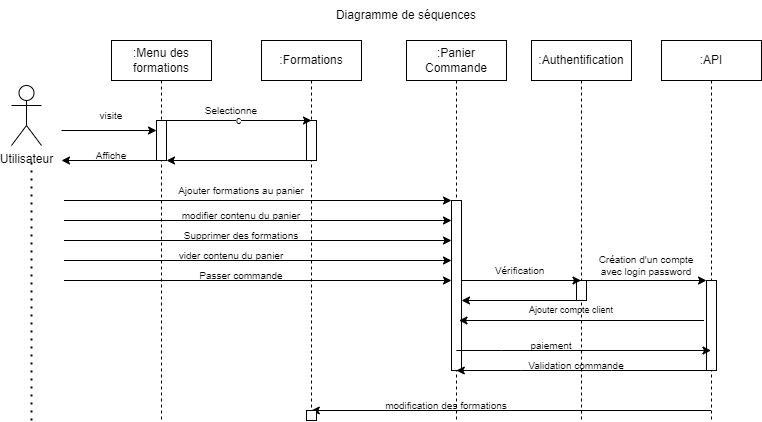

The diagram above was exported from draw.io. Its source (the exported page's mxGraphModel, read from the mxfile embedded in the PNG):
<mxGraphModel dx="989" dy="1638" grid="1" gridSize="10" guides="1" tooltips="1" connect="1" arrows="1" fold="1" page="1" pageScale="1" pageWidth="850" pageHeight="1100" math="0" shadow="0">
  <root>
    <mxCell id="0" />
    <mxCell id="1" parent="0" />
    <mxCell id="aM9ryv3xv72pqoxQDRHE-1" value=":Menu des formations" style="shape=umlLifeline;perimeter=lifelinePerimeter;whiteSpace=wrap;html=1;container=0;dropTarget=0;collapsible=0;recursiveResize=0;outlineConnect=0;portConstraint=eastwest;newEdgeStyle={&quot;edgeStyle&quot;:&quot;elbowEdgeStyle&quot;,&quot;elbow&quot;:&quot;vertical&quot;,&quot;curved&quot;:0,&quot;rounded&quot;:0};" parent="1" vertex="1">
      <mxGeometry x="130" y="20" width="100" height="380" as="geometry" />
    </mxCell>
    <mxCell id="aM9ryv3xv72pqoxQDRHE-2" value="" style="html=1;points=[];perimeter=orthogonalPerimeter;outlineConnect=0;targetShapes=umlLifeline;portConstraint=eastwest;newEdgeStyle={&quot;edgeStyle&quot;:&quot;elbowEdgeStyle&quot;,&quot;elbow&quot;:&quot;vertical&quot;,&quot;curved&quot;:0,&quot;rounded&quot;:0};" parent="aM9ryv3xv72pqoxQDRHE-1" vertex="1">
      <mxGeometry x="45" y="80" width="10" height="40" as="geometry" />
    </mxCell>
    <mxCell id="aM9ryv3xv72pqoxQDRHE-5" value=":Formations" style="shape=umlLifeline;perimeter=lifelinePerimeter;whiteSpace=wrap;html=1;container=0;dropTarget=0;collapsible=0;recursiveResize=0;outlineConnect=0;portConstraint=eastwest;newEdgeStyle={&quot;edgeStyle&quot;:&quot;elbowEdgeStyle&quot;,&quot;elbow&quot;:&quot;vertical&quot;,&quot;curved&quot;:0,&quot;rounded&quot;:0};" parent="1" vertex="1">
      <mxGeometry x="280" y="20" width="100" height="380" as="geometry" />
    </mxCell>
    <mxCell id="aM9ryv3xv72pqoxQDRHE-6" value="" style="html=1;points=[];perimeter=orthogonalPerimeter;outlineConnect=0;targetShapes=umlLifeline;portConstraint=eastwest;newEdgeStyle={&quot;edgeStyle&quot;:&quot;elbowEdgeStyle&quot;,&quot;elbow&quot;:&quot;vertical&quot;,&quot;curved&quot;:0,&quot;rounded&quot;:0};" parent="aM9ryv3xv72pqoxQDRHE-5" vertex="1">
      <mxGeometry x="45" y="80" width="10" height="40" as="geometry" />
    </mxCell>
    <mxCell id="oYShBB8nBjhnY9-qOD5L-1" value="Utilisateur" style="shape=umlActor;verticalLabelPosition=bottom;verticalAlign=top;html=1;outlineConnect=0;" vertex="1" parent="1">
      <mxGeometry x="30" y="65" width="30" height="60" as="geometry" />
    </mxCell>
    <mxCell id="oYShBB8nBjhnY9-qOD5L-4" value="" style="endArrow=classic;html=1;rounded=0;" edge="1" parent="1" target="aM9ryv3xv72pqoxQDRHE-2">
      <mxGeometry width="50" height="50" relative="1" as="geometry">
        <mxPoint x="80" y="110" as="sourcePoint" />
        <mxPoint x="340" y="180" as="targetPoint" />
      </mxGeometry>
    </mxCell>
    <mxCell id="oYShBB8nBjhnY9-qOD5L-5" value="c" style="endArrow=classic;html=1;rounded=0;" edge="1" parent="1" source="aM9ryv3xv72pqoxQDRHE-2">
      <mxGeometry width="50" height="50" relative="1" as="geometry">
        <mxPoint x="189.99857142857144" y="100" as="sourcePoint" />
        <mxPoint x="330" y="100" as="targetPoint" />
      </mxGeometry>
    </mxCell>
    <mxCell id="oYShBB8nBjhnY9-qOD5L-6" value="visite" style="text;html=1;strokeColor=none;fillColor=none;align=center;verticalAlign=middle;whiteSpace=wrap;rounded=0;fontSize=10;" vertex="1" parent="1">
      <mxGeometry x="100" y="80" width="60" height="30" as="geometry" />
    </mxCell>
    <mxCell id="oYShBB8nBjhnY9-qOD5L-8" value="Selectionne" style="text;html=1;strokeColor=none;fillColor=none;align=center;verticalAlign=middle;whiteSpace=wrap;rounded=0;fontSize=10;" vertex="1" parent="1">
      <mxGeometry x="220" y="80" width="60" height="20" as="geometry" />
    </mxCell>
    <mxCell id="oYShBB8nBjhnY9-qOD5L-10" value="" style="endArrow=classic;html=1;rounded=0;" edge="1" parent="1">
      <mxGeometry width="50" height="50" relative="1" as="geometry">
        <mxPoint x="175" y="140" as="sourcePoint" />
        <mxPoint x="80" y="140" as="targetPoint" />
      </mxGeometry>
    </mxCell>
    <mxCell id="oYShBB8nBjhnY9-qOD5L-11" value="Affiche" style="text;html=1;strokeColor=none;fillColor=none;align=center;verticalAlign=middle;whiteSpace=wrap;rounded=0;fontSize=10;" vertex="1" parent="1">
      <mxGeometry x="100" y="120" width="60" height="30" as="geometry" />
    </mxCell>
    <mxCell id="oYShBB8nBjhnY9-qOD5L-12" value="" style="endArrow=classic;html=1;rounded=0;" edge="1" parent="1" source="aM9ryv3xv72pqoxQDRHE-5" target="aM9ryv3xv72pqoxQDRHE-2">
      <mxGeometry width="50" height="50" relative="1" as="geometry">
        <mxPoint x="320" y="140" as="sourcePoint" />
        <mxPoint x="190" y="134.71" as="targetPoint" />
      </mxGeometry>
    </mxCell>
    <mxCell id="oYShBB8nBjhnY9-qOD5L-13" value=":Panier Commande" style="shape=umlLifeline;perimeter=lifelinePerimeter;whiteSpace=wrap;html=1;container=0;dropTarget=0;collapsible=0;recursiveResize=0;outlineConnect=0;portConstraint=eastwest;newEdgeStyle={&quot;edgeStyle&quot;:&quot;elbowEdgeStyle&quot;,&quot;elbow&quot;:&quot;vertical&quot;,&quot;curved&quot;:0,&quot;rounded&quot;:0};" vertex="1" parent="1">
      <mxGeometry x="425" y="20" width="100" height="380" as="geometry" />
    </mxCell>
    <mxCell id="oYShBB8nBjhnY9-qOD5L-14" value="" style="html=1;points=[];perimeter=orthogonalPerimeter;outlineConnect=0;targetShapes=umlLifeline;portConstraint=eastwest;newEdgeStyle={&quot;edgeStyle&quot;:&quot;elbowEdgeStyle&quot;,&quot;elbow&quot;:&quot;vertical&quot;,&quot;curved&quot;:0,&quot;rounded&quot;:0};" vertex="1" parent="oYShBB8nBjhnY9-qOD5L-13">
      <mxGeometry x="45" y="160" width="10" height="170" as="geometry" />
    </mxCell>
    <mxCell id="oYShBB8nBjhnY9-qOD5L-17" value="" style="endArrow=none;dashed=1;html=1;dashPattern=1 3;strokeWidth=2;rounded=0;" edge="1" parent="1">
      <mxGeometry width="50" height="50" relative="1" as="geometry">
        <mxPoint x="50" y="400" as="sourcePoint" />
        <mxPoint x="50" y="140" as="targetPoint" />
      </mxGeometry>
    </mxCell>
    <mxCell id="oYShBB8nBjhnY9-qOD5L-18" value="" style="endArrow=classic;html=1;rounded=0;" edge="1" parent="1" target="oYShBB8nBjhnY9-qOD5L-14">
      <mxGeometry width="50" height="50" relative="1" as="geometry">
        <mxPoint x="82.5" y="180" as="sourcePoint" />
        <mxPoint x="177.5" y="180" as="targetPoint" />
      </mxGeometry>
    </mxCell>
    <mxCell id="oYShBB8nBjhnY9-qOD5L-19" value="Ajouter formations au panier" style="text;html=1;strokeColor=none;fillColor=none;align=center;verticalAlign=middle;whiteSpace=wrap;rounded=0;fontSize=10;" vertex="1" parent="1">
      <mxGeometry x="170" y="155" width="180" height="30" as="geometry" />
    </mxCell>
    <mxCell id="oYShBB8nBjhnY9-qOD5L-20" value="" style="endArrow=classic;html=1;rounded=0;" edge="1" parent="1">
      <mxGeometry width="50" height="50" relative="1" as="geometry">
        <mxPoint x="82.5" y="200" as="sourcePoint" />
        <mxPoint x="470" y="200" as="targetPoint" />
      </mxGeometry>
    </mxCell>
    <mxCell id="oYShBB8nBjhnY9-qOD5L-21" value="modifier contenu du panier" style="text;html=1;strokeColor=none;fillColor=none;align=center;verticalAlign=middle;whiteSpace=wrap;rounded=0;fontSize=10;" vertex="1" parent="1">
      <mxGeometry x="170" y="180" width="180" height="30" as="geometry" />
    </mxCell>
    <mxCell id="oYShBB8nBjhnY9-qOD5L-22" value="" style="endArrow=classic;html=1;rounded=0;" edge="1" parent="1">
      <mxGeometry width="50" height="50" relative="1" as="geometry">
        <mxPoint x="82.5" y="220" as="sourcePoint" />
        <mxPoint x="470" y="220" as="targetPoint" />
      </mxGeometry>
    </mxCell>
    <mxCell id="oYShBB8nBjhnY9-qOD5L-23" value="Supprimer des formations" style="text;html=1;strokeColor=none;fillColor=none;align=center;verticalAlign=middle;whiteSpace=wrap;rounded=0;fontSize=10;" vertex="1" parent="1">
      <mxGeometry x="170" y="200" width="180" height="30" as="geometry" />
    </mxCell>
    <mxCell id="oYShBB8nBjhnY9-qOD5L-24" value="" style="endArrow=classic;html=1;rounded=0;" edge="1" parent="1">
      <mxGeometry width="50" height="50" relative="1" as="geometry">
        <mxPoint x="82.5" y="240" as="sourcePoint" />
        <mxPoint x="470" y="240" as="targetPoint" />
      </mxGeometry>
    </mxCell>
    <mxCell id="oYShBB8nBjhnY9-qOD5L-25" value="vider contenu du panier" style="text;html=1;strokeColor=none;fillColor=none;align=center;verticalAlign=middle;whiteSpace=wrap;rounded=0;fontSize=10;" vertex="1" parent="1">
      <mxGeometry x="160" y="220" width="180" height="30" as="geometry" />
    </mxCell>
    <mxCell id="oYShBB8nBjhnY9-qOD5L-26" value="" style="endArrow=classic;html=1;rounded=0;" edge="1" parent="1">
      <mxGeometry width="50" height="50" relative="1" as="geometry">
        <mxPoint x="82.5" y="260" as="sourcePoint" />
        <mxPoint x="470" y="260" as="targetPoint" />
      </mxGeometry>
    </mxCell>
    <mxCell id="oYShBB8nBjhnY9-qOD5L-27" value=":Authentification" style="shape=umlLifeline;perimeter=lifelinePerimeter;whiteSpace=wrap;html=1;container=0;dropTarget=0;collapsible=0;recursiveResize=0;outlineConnect=0;portConstraint=eastwest;newEdgeStyle={&quot;edgeStyle&quot;:&quot;elbowEdgeStyle&quot;,&quot;elbow&quot;:&quot;vertical&quot;,&quot;curved&quot;:0,&quot;rounded&quot;:0};" vertex="1" parent="1">
      <mxGeometry x="550" y="20" width="100" height="380" as="geometry" />
    </mxCell>
    <mxCell id="oYShBB8nBjhnY9-qOD5L-28" value="" style="html=1;points=[];perimeter=orthogonalPerimeter;outlineConnect=0;targetShapes=umlLifeline;portConstraint=eastwest;newEdgeStyle={&quot;edgeStyle&quot;:&quot;elbowEdgeStyle&quot;,&quot;elbow&quot;:&quot;vertical&quot;,&quot;curved&quot;:0,&quot;rounded&quot;:0};" vertex="1" parent="oYShBB8nBjhnY9-qOD5L-27">
      <mxGeometry x="45" y="240" width="10" height="20" as="geometry" />
    </mxCell>
    <mxCell id="oYShBB8nBjhnY9-qOD5L-29" value="Passer commande" style="text;html=1;strokeColor=none;fillColor=none;align=center;verticalAlign=middle;whiteSpace=wrap;rounded=0;fontSize=10;" vertex="1" parent="1">
      <mxGeometry x="170" y="240" width="180" height="30" as="geometry" />
    </mxCell>
    <mxCell id="oYShBB8nBjhnY9-qOD5L-33" value="" style="endArrow=classic;html=1;rounded=0;" edge="1" parent="1">
      <mxGeometry width="50" height="50" relative="1" as="geometry">
        <mxPoint x="480" y="260" as="sourcePoint" />
        <mxPoint x="599.5" y="260" as="targetPoint" />
      </mxGeometry>
    </mxCell>
    <mxCell id="oYShBB8nBjhnY9-qOD5L-34" value="Vérification&amp;nbsp;" style="text;html=1;strokeColor=none;fillColor=none;align=center;verticalAlign=middle;whiteSpace=wrap;rounded=0;fontSize=10;" vertex="1" parent="1">
      <mxGeometry x="520" y="240" width="40" height="20" as="geometry" />
    </mxCell>
    <mxCell id="oYShBB8nBjhnY9-qOD5L-36" value=":API" style="shape=umlLifeline;perimeter=lifelinePerimeter;whiteSpace=wrap;html=1;container=0;dropTarget=0;collapsible=0;recursiveResize=0;outlineConnect=0;portConstraint=eastwest;newEdgeStyle={&quot;edgeStyle&quot;:&quot;elbowEdgeStyle&quot;,&quot;elbow&quot;:&quot;vertical&quot;,&quot;curved&quot;:0,&quot;rounded&quot;:0};" vertex="1" parent="1">
      <mxGeometry x="680" y="20" width="100" height="380" as="geometry" />
    </mxCell>
    <mxCell id="oYShBB8nBjhnY9-qOD5L-37" value="" style="html=1;points=[];perimeter=orthogonalPerimeter;outlineConnect=0;targetShapes=umlLifeline;portConstraint=eastwest;newEdgeStyle={&quot;edgeStyle&quot;:&quot;elbowEdgeStyle&quot;,&quot;elbow&quot;:&quot;vertical&quot;,&quot;curved&quot;:0,&quot;rounded&quot;:0};" vertex="1" parent="oYShBB8nBjhnY9-qOD5L-36">
      <mxGeometry x="45" y="240" width="10" height="90" as="geometry" />
    </mxCell>
    <mxCell id="oYShBB8nBjhnY9-qOD5L-38" value="" style="endArrow=classic;html=1;rounded=0;" edge="1" parent="1">
      <mxGeometry width="50" height="50" relative="1" as="geometry">
        <mxPoint x="594.9999999999998" y="280" as="sourcePoint" />
        <mxPoint x="479.9999999999998" y="280" as="targetPoint" />
      </mxGeometry>
    </mxCell>
    <mxCell id="oYShBB8nBjhnY9-qOD5L-41" value="" style="endArrow=classic;html=1;rounded=0;" edge="1" parent="1" source="oYShBB8nBjhnY9-qOD5L-27" target="oYShBB8nBjhnY9-qOD5L-37">
      <mxGeometry width="50" height="50" relative="1" as="geometry">
        <mxPoint x="290" y="210" as="sourcePoint" />
        <mxPoint x="340" y="160" as="targetPoint" />
      </mxGeometry>
    </mxCell>
    <mxCell id="oYShBB8nBjhnY9-qOD5L-42" value="Création d'un compte avec login password" style="text;html=1;strokeColor=none;fillColor=none;align=center;verticalAlign=middle;whiteSpace=wrap;rounded=0;fontSize=10;" vertex="1" parent="1">
      <mxGeometry x="610" y="230" width="110" height="30" as="geometry" />
    </mxCell>
    <mxCell id="oYShBB8nBjhnY9-qOD5L-44" value="" style="endArrow=classic;html=1;rounded=0;" edge="1" parent="1">
      <mxGeometry width="50" height="50" relative="1" as="geometry">
        <mxPoint x="722.4999999999998" y="300" as="sourcePoint" />
        <mxPoint x="477.4999999999998" y="300" as="targetPoint" />
      </mxGeometry>
    </mxCell>
    <mxCell id="oYShBB8nBjhnY9-qOD5L-46" value="Ajouter compte client" style="text;html=1;strokeColor=none;fillColor=none;align=center;verticalAlign=middle;whiteSpace=wrap;rounded=0;fontSize=9;" vertex="1" parent="1">
      <mxGeometry x="510" y="280" width="160" height="20" as="geometry" />
    </mxCell>
    <mxCell id="oYShBB8nBjhnY9-qOD5L-49" value="Diagramme de séquences" style="text;html=1;strokeColor=none;fillColor=none;align=center;verticalAlign=middle;whiteSpace=wrap;rounded=0;" vertex="1" parent="1">
      <mxGeometry x="345" y="-20" width="160" height="30" as="geometry" />
    </mxCell>
    <mxCell id="oYShBB8nBjhnY9-qOD5L-65" value="" style="endArrow=classic;html=1;rounded=0;" edge="1" parent="1" source="oYShBB8nBjhnY9-qOD5L-36" target="oYShBB8nBjhnY9-qOD5L-13">
      <mxGeometry width="50" height="50" relative="1" as="geometry">
        <mxPoint x="460" y="410" as="sourcePoint" />
        <mxPoint x="709.5000000000002" y="410" as="targetPoint" />
        <Array as="points">
          <mxPoint x="630" y="350" />
          <mxPoint x="540" y="350" />
        </Array>
      </mxGeometry>
    </mxCell>
    <mxCell id="oYShBB8nBjhnY9-qOD5L-66" value="&lt;font style=&quot;font-size: 10px;&quot;&gt;paiement&lt;/font&gt;" style="text;html=1;strokeColor=none;fillColor=none;align=center;verticalAlign=middle;whiteSpace=wrap;rounded=0;fontSize=10;" vertex="1" parent="1">
      <mxGeometry x="540" y="310" width="60" height="30" as="geometry" />
    </mxCell>
    <mxCell id="oYShBB8nBjhnY9-qOD5L-61" value="" style="endArrow=classic;html=1;rounded=0;" edge="1" parent="1" source="oYShBB8nBjhnY9-qOD5L-13" target="oYShBB8nBjhnY9-qOD5L-36">
      <mxGeometry width="50" height="50" relative="1" as="geometry">
        <mxPoint x="720" y="330" as="sourcePoint" />
        <mxPoint x="480" y="330" as="targetPoint" />
        <Array as="points">
          <mxPoint x="520" y="330" />
        </Array>
      </mxGeometry>
    </mxCell>
    <mxCell id="oYShBB8nBjhnY9-qOD5L-67" value="&lt;font style=&quot;font-size: 10px;&quot;&gt;Validation commande&lt;/font&gt;" style="text;html=1;strokeColor=none;fillColor=none;align=center;verticalAlign=middle;whiteSpace=wrap;rounded=0;fontSize=10;" vertex="1" parent="1">
      <mxGeometry x="520" y="330" width="150" height="30" as="geometry" />
    </mxCell>
    <mxCell id="oYShBB8nBjhnY9-qOD5L-68" value="" style="endArrow=classic;html=1;rounded=0;" edge="1" parent="1">
      <mxGeometry width="50" height="50" relative="1" as="geometry">
        <mxPoint x="729.5" y="390" as="sourcePoint" />
        <mxPoint x="329.81034482758605" y="390" as="targetPoint" />
      </mxGeometry>
    </mxCell>
    <mxCell id="oYShBB8nBjhnY9-qOD5L-71" value="" style="html=1;points=[];perimeter=orthogonalPerimeter;outlineConnect=0;targetShapes=umlLifeline;portConstraint=eastwest;newEdgeStyle={&quot;edgeStyle&quot;:&quot;elbowEdgeStyle&quot;,&quot;elbow&quot;:&quot;vertical&quot;,&quot;curved&quot;:0,&quot;rounded&quot;:0};" vertex="1" parent="1">
      <mxGeometry x="325" y="390" width="10" height="10" as="geometry" />
    </mxCell>
    <mxCell id="oYShBB8nBjhnY9-qOD5L-72" value="modification des formations" style="text;html=1;strokeColor=none;fillColor=none;align=center;verticalAlign=middle;whiteSpace=wrap;rounded=0;fontSize=10;" vertex="1" parent="1">
      <mxGeometry x="380" y="370" width="170" height="30" as="geometry" />
    </mxCell>
  </root>
</mxGraphModel>